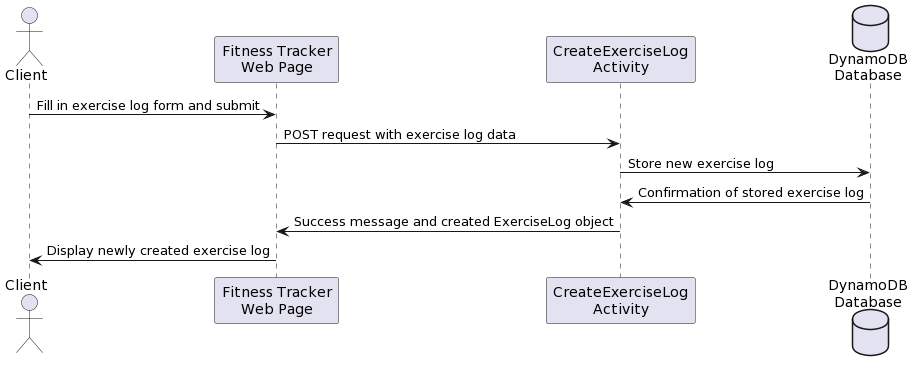

The diagram above was rendered by PlantUML. Its source (embedded in the PNG):
@startuml
actor Client
participant "Fitness Tracker\nWeb Page" as WebPage
participant "CreateExerciseLog\nActivity" as Endpoint
database "DynamoDB\nDatabase" as Database

Client -> WebPage: Fill in exercise log form and submit
WebPage -> Endpoint: POST request with exercise log data
Endpoint -> Database: Store new exercise log
Database -> Endpoint: Confirmation of stored exercise log
Endpoint -> WebPage: Success message and created ExerciseLog object
WebPage -> Client: Display newly created exercise log
@enduml